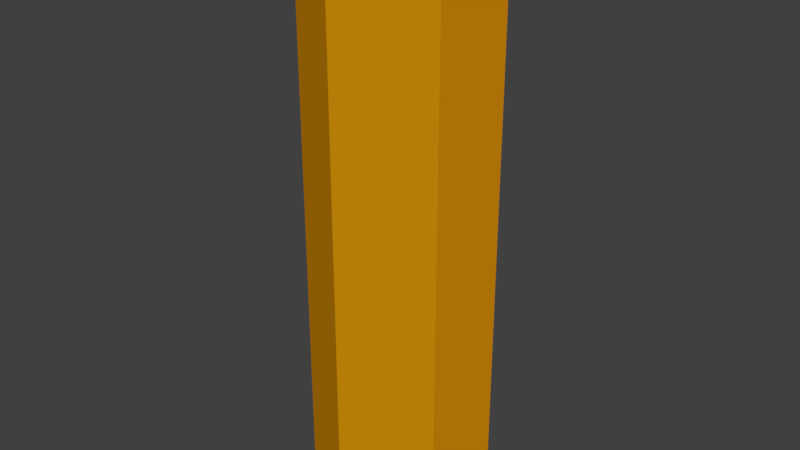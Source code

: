 # Source: hexagon.blend  (saved by Blender 2.79.0; exported with 4.5.12 LTS)
import bpy
from mathutils import Matrix  # noqa: F401  (used for matrix-valued properties, if any)

bpy.ops.wm.read_factory_settings(use_empty=True)
scene = bpy.context.scene
scene.name = 'Scene'

# ---- collections
col_collection_1 = bpy.data.collections.new('Collection 1'); scene.collection.children.link(col_collection_1)

# ---- materials (node trees are filled in below, after node groups)
mat_dark = bpy.data.materials.new('Dark')
mat_dark.alpha_threshold = 0.0
mat_dark.use_transparent_shadow = False
mat_dark.diffuse_color = (0.3559, 0.1486, 0.008038, 1.0)
mat_dark.roughness = 0.5
mat_white = bpy.data.materials.new('White')
mat_white.alpha_threshold = 0.0
mat_white.use_transparent_shadow = False
mat_white.diffuse_color = (0.8, 0.3173, 0.003434, 1.0)
mat_white.roughness = 0.5
mat_light = bpy.data.materials.new('Light')
mat_light.alpha_threshold = 0.0
mat_light.use_transparent_shadow = False
mat_light.diffuse_color = (0.5894, 0.2643, 0.002734, 1.0)
mat_light.roughness = 0.5

# ---- material node trees

# ---- world
world_world = bpy.data.worlds.new('World'); scene.world = world_world
world_world.color = (0.05088, 0.05088, 0.05088)
world_world.use_sun_shadow = False
world_world.sun_shadow_jitter_overblur = 0.0
world_world.cycles.sampling_method = 'MANUAL'

# ---- meshes
me_cylinder = bpy.data.meshes.new('Cylinder')
me_cylinder.from_pydata([(-4.406e-07, 0.6863, 0.0), (0.5944, 0.3432, 0.0), (0.5944, -0.3432, 0.0), (-5.006e-07, -0.6863, 0.0), (-0.5944, -0.3432, 0.0), (-0.5944, 0.3432, 0.0), (-4.342e-07, 0.6372, 4.445), (-4.406e-07, 0.6863, 4.402), (0.5519, 0.3186, 4.445), (0.5944, 0.3432, 4.402), (0.5519, -0.3186, 4.445), (0.5944, -0.3432, 4.402), (-4.93e-07, -0.6372, 4.445), (-5.006e-07, -0.6863, 4.402), (-0.5519, -0.3186, 4.445), (-0.5944, -0.3432, 4.402), (-0.5519, 0.3186, 4.445), (-0.5944, 0.3432, 4.402)], [], [(5, 17, 7, 0), (2, 11, 13, 3), (3, 13, 15, 4), (4, 15, 17, 5), (0, 7, 9, 1), (1, 9, 11, 2), (0, 1, 2, 3, 4, 5), (9, 7, 6, 8), (11, 9, 8, 10), (13, 11, 10, 12), (15, 13, 12, 14), (17, 15, 14, 16), (7, 17, 16, 6), (8, 6, 16, 14, 12, 10)])
me_cylinder.polygons.foreach_set('material_index', [1, 2, 1, 2, 2, 1, 1, 0, 0, 0, 0, 0, 0, 1])
me_cylinder.materials.append(mat_dark)
me_cylinder.materials.append(mat_white)
me_cylinder.materials.append(mat_light)
me_cylinder.use_remesh_preserve_volume = False
me_cylinder.use_remesh_preserve_attributes = False
me_cylinder.use_mirror_vertex_groups = False
me_cylinder.update()

# ---- objects
ob_cylinder = bpy.data.objects.new('Cylinder', me_cylinder)

# ---- transforms, parenting, visibility, modifiers, constraints
ob_cylinder.location = (1.992, -0.9828, 0.1242)
ob_cylinder.lineart.crease_threshold = 0.0

# ---- collection membership
col_collection_1.objects.link(ob_cylinder)

# ---- scene / render settings (as saved in the file)
scene.frame_start = 1; scene.frame_end = 250; scene.frame_set(1)
scene.render.engine = 'BLENDER_EEVEE_NEXT'
scene.render.resolution_percentage = 50
scene.render.dither_intensity = 0.0
scene.cycles.use_denoising = False
scene.cycles.samples = 128
scene.cycles.sampling_pattern = 'TABULATED_SOBOL'
scene.cycles.use_adaptive_sampling = False
scene.cycles.use_light_tree = False
scene.cycles.blur_glossy = 0.0
scene.cycles.sample_clamp_indirect = 0.0
scene.view_settings.view_transform = 'Standard'
bpy.context.view_layer.update()

# ---- added for rendering (the .blend has no active camera and no usable light): camera, sun
cam_auto = bpy.data.cameras.new('AutoCamera')
cam_auto.lens = 50.0
cam_auto.sensor_width = 36.0
cam_auto.clip_end = 1000.0
ob_auto_camera = bpy.data.objects.new('AutoCamera', cam_auto)
scene.collection.objects.link(ob_auto_camera)
ob_auto_camera.location = (6.43389, -6.31359, 5.9004)
ob_auto_camera.rotation_euler = (1.09748, -7.21219e-08, 0.694738)
scene.camera = ob_auto_camera
light_auto_sun = bpy.data.lights.new('AutoSun', 'SUN')
light_auto_sun.energy = 3.0
light_auto_sun.angle = 0.0523599
ob_auto_sun = bpy.data.objects.new('AutoSun', light_auto_sun)
scene.collection.objects.link(ob_auto_sun)
ob_auto_sun.rotation_euler = (0.872665, 0.174533, 0.523599)
bpy.context.view_layer.update()
